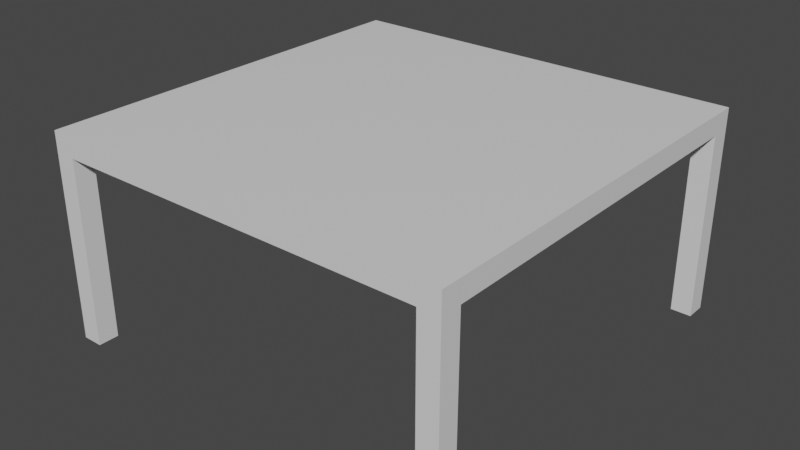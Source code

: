 # Source: Table_EXPORT.blend  (saved by Blender 2.82.7; exported with 4.5.12 LTS)
import bpy
from mathutils import Matrix  # noqa: F401  (used for matrix-valued properties, if any)

bpy.ops.wm.read_factory_settings(use_empty=True)
scene = bpy.context.scene
scene.name = 'Scene'

# ---- collections
col_collection = bpy.data.collections.new('Collection'); scene.collection.children.link(col_collection)

# ---- materials (node trees are filled in below, after node groups)
mat_material = bpy.data.materials.new('Material')
mat_material.alpha_threshold = 0.0
mat_material.use_transparent_shadow = False
mat_material.line_color = (0.0, 0.0, 0.0, 1.0)

# ---- material node trees
mat_material.use_nodes = True; mat_material.node_tree.nodes.clear()
_N = mat_material.node_tree.nodes; _L = mat_material.node_tree.links
n0 = _N.new('ShaderNodeOutputMaterial'); n0.name = 'Material Output'; n0.location = (300, 300)
n1 = _N.new('ShaderNodeBsdfPrincipled'); n1.name = 'Principled BSDF'; n1.location = (10, 300)
n1.distribution = 'GGX'
n1.subsurface_method = 'BURLEY'
n1.inputs[2].default_value = 0.4
n1.inputs[3].default_value = 1.45
n1.inputs[27].default_value = (0.0, 0.0, 0.0, 1.0)
n1.inputs[28].default_value = 1.0
_L.new(n1.outputs[0], n0.inputs[0])
n0.is_active_output = True

# ---- world
world_world = bpy.data.worlds.new('World'); scene.world = world_world
world_world.use_nodes = True; world_world.node_tree.nodes.clear()
_N = world_world.node_tree.nodes; _L = world_world.node_tree.links
n0 = _N.new('ShaderNodeOutputWorld'); n0.name = 'World Output'; n0.location = (300, 300)
n1 = _N.new('ShaderNodeBackground'); n1.name = 'Background'; n1.location = (10, 300)
n1.inputs[0].default_value = (0.05088, 0.05088, 0.05088, 1.0)
_L.new(n1.outputs[0], n0.inputs[0])
n0.is_active_output = True
world_world.color = (0.05088, 0.05088, 0.05088)
world_world.use_sun_shadow = False
world_world.sun_shadow_jitter_overblur = 0.0

# ---- meshes
me_cube = bpy.data.meshes.new('Cube')
me_cube.from_pydata([(2.0, 2.0, 2.0), (2.0, 2.0, 1.8), (2.0, 1.8, 2.0), (2.0, 1.8, 1.8), (1.8, 2.0, 1.8), (1.8, 2.0, 2.0), (1.8, 1.8, 1.8), (1.8, 1.8, 2.0), (2.0, 1.8, 0.0), (2.0, 2.0, 0.0), (1.8, 2.0, 0.0), (1.8, 1.8, 0.0), (-2.0, 2.0, 2.0), (-2.0, 2.0, 1.8), (0.0, 2.0, 2.0), (0.0, 2.0, 1.8), (0.0, 1.8, 1.8), (-2.0, 1.8, 2.0), (0.0, 1.8, 2.0), (-2.0, 1.8, 1.8), (-1.8, 2.0, 1.8), (-1.8, 2.0, 2.0), (-1.8, 1.8, 1.8), (-1.8, 1.8, 2.0), (-2.0, 1.8, 0.0), (-2.0, 2.0, 0.0), (-1.8, 2.0, 0.0), (-1.8, 1.8, 0.0), (2.0, -2.0, 2.0), (2.0, -2.0, 1.8), (2.0, 0.0, 2.0), (2.0, 0.0, 1.8), (2.0, -1.8, 2.0), (2.0, -1.8, 1.8), (1.8, -2.0, 1.8), (1.8, 0.0, 2.0), (1.8, 0.0, 1.8), (1.8, -2.0, 2.0), (1.8, -1.8, 1.8), (1.8, -1.8, 2.0), (2.0, -1.8, 0.0), (2.0, -2.0, 0.0), (1.8, -2.0, 0.0), (1.8, -1.8, 0.0), (-2.0, -2.0, 2.0), (-2.0, -2.0, 1.8), (-2.0, 0.0, 2.0), (-2.0, 0.0, 1.8), (0.0, -2.0, 2.0), (0.0, -2.0, 1.8), (0.0, 0.0, 2.0), (0.0, 0.0, 1.8), (0.0, -1.8, 1.8), (-2.0, -1.8, 2.0), (0.0, -1.8, 2.0), (-2.0, -1.8, 1.8), (-1.8, -2.0, 1.8), (-1.8, 0.0, 2.0), (-1.8, 0.0, 1.8), (-1.8, -2.0, 2.0), (-1.8, -1.8, 1.8), (-1.8, -1.8, 2.0), (-2.0, -1.8, 0.0), (-2.0, -2.0, 0.0), (-1.8, -2.0, 0.0), (-1.8, -1.8, 0.0)], [], [(7, 18, 50, 35), (6, 3, 31, 36), (3, 2, 30, 31), (4, 5, 0, 1), (1, 0, 2, 3), (3, 6, 11, 8), (5, 14, 18, 7), (0, 5, 7, 2), (15, 4, 6, 16), (15, 14, 5, 4), (16, 6, 36, 51), (2, 7, 35, 30), (10, 9, 8, 11), (1, 3, 8, 9), (4, 1, 9, 10), (6, 4, 10, 11), (23, 57, 50, 18), (22, 58, 47, 19), (19, 47, 46, 17), (20, 13, 12, 21), (13, 19, 17, 12), (19, 24, 27, 22), (21, 23, 18, 14), (12, 17, 23, 21), (15, 16, 22, 20), (15, 20, 21, 14), (16, 51, 58, 22), (17, 46, 57, 23), (26, 27, 24, 25), (13, 25, 24, 19), (20, 26, 25, 13), (22, 27, 26, 20), (39, 35, 50, 54), (38, 36, 31, 33), (33, 31, 30, 32), (34, 29, 28, 37), (29, 33, 32, 28), (33, 40, 43, 38), (37, 39, 54, 48), (28, 32, 39, 37), (49, 52, 38, 34), (49, 34, 37, 48), (52, 51, 36, 38), (32, 30, 35, 39), (42, 43, 40, 41), (29, 41, 40, 33), (34, 42, 41, 29), (38, 43, 42, 34), (61, 54, 50, 57), (60, 55, 47, 58), (55, 53, 46, 47), (56, 59, 44, 45), (45, 44, 53, 55), (55, 60, 65, 62), (59, 48, 54, 61), (44, 59, 61, 53), (49, 56, 60, 52), (49, 48, 59, 56), (52, 60, 58, 51), (53, 61, 57, 46), (64, 63, 62, 65), (45, 55, 62, 63), (56, 45, 63, 64), (60, 56, 64, 65)])
_uv = me_cube.uv_layers.new(name='UVMap')
_uv.uv.foreach_set('vector', [0.6481, 0.5254, 0.875, 0.5254, 0.875, 0.75, 0.6481, 0.75, 0.3519, 0.5254, 0.375, 0.5254, 0.375, 0.75, 0.3519, 0.75, 0.375, 0.5254, 0.625, 0.5254, 0.625, 0.75, 0.375, 0.75, 0.375, 0.4769, 0.625, 0.4769, 0.625, 0.5, 0.375, 0.5, 0.375, 0.5, 0.625, 0.5, 0.625, 0.5254, 0.375, 0.5254, 0.375, 0.5254, 0.3519, 0.5254, 0.3519, 0.5254, 0.375, 0.5254, 0.6481, 0.5, 0.875, 0.5, 0.875, 0.5254, 0.6481, 0.5254, 0.625, 0.5, 0.6481, 0.5, 0.6481, 0.5254, 0.625, 0.5254, 0.125, 0.5, 0.3519, 0.5, 0.3519, 0.5254, 0.125, 0.5254, 0.375, 0.25, 0.625, 0.25, 0.625, 0.4769, 0.375, 0.4769, 0.125, 0.5254, 0.3519, 0.5254, 0.3519, 0.75, 0.125, 0.75, 0.625, 0.5254, 0.6481, 0.5254, 0.6481, 0.75, 0.625, 0.75, 0.3519, 0.5, 0.375, 0.5, 0.375, 0.5254, 0.3519, 0.5254, 0.375, 0.5, 0.375, 0.5254, 0.375, 0.5254, 0.375, 0.5, 0.375, 0.4769, 0.375, 0.5, 0.375, 0.5, 0.375, 0.4769, 0.3519, 0.5254, 0.3519, 0.5, 0.3519, 0.5, 0.3519, 0.5254, 0.6481, 0.5254, 0.6481, 0.75, 0.875, 0.75, 0.875, 0.5254, 0.3519, 0.5254, 0.3519, 0.75, 0.375, 0.75, 0.375, 0.5254, 0.375, 0.5254, 0.375, 0.75, 0.625, 0.75, 0.625, 0.5254, 0.375, 0.4769, 0.375, 0.5, 0.625, 0.5, 0.625, 0.4769, 0.375, 0.5, 0.375, 0.5254, 0.625, 0.5254, 0.625, 0.5, 0.375, 0.5254, 0.375, 0.5254, 0.3519, 0.5254, 0.3519, 0.5254, 0.6481, 0.5, 0.6481, 0.5254, 0.875, 0.5254, 0.875, 0.5, 0.625, 0.5, 0.625, 0.5254, 0.6481, 0.5254, 0.6481, 0.5, 0.125, 0.5, 0.125, 0.5254, 0.3519, 0.5254, 0.3519, 0.5, 0.375, 0.25, 0.375, 0.4769, 0.625, 0.4769, 0.625, 0.25, 0.125, 0.5254, 0.125, 0.75, 0.3519, 0.75, 0.3519, 0.5254, 0.625, 0.5254, 0.625, 0.75, 0.6481, 0.75, 0.6481, 0.5254, 0.3519, 0.5, 0.3519, 0.5254, 0.375, 0.5254, 0.375, 0.5, 0.375, 0.5, 0.375, 0.5, 0.375, 0.5254, 0.375, 0.5254, 0.375, 0.4769, 0.375, 0.4769, 0.375, 0.5, 0.375, 0.5, 0.3519, 0.5254, 0.3519, 0.5254, 0.3519, 0.5, 0.3519, 0.5, 0.6481, 0.5254, 0.6481, 0.75, 0.875, 0.75, 0.875, 0.5254, 0.3519, 0.5254, 0.3519, 0.75, 0.375, 0.75, 0.375, 0.5254, 0.375, 0.5254, 0.375, 0.75, 0.625, 0.75, 0.625, 0.5254, 0.375, 0.4769, 0.375, 0.5, 0.625, 0.5, 0.625, 0.4769, 0.375, 0.5, 0.375, 0.5254, 0.625, 0.5254, 0.625, 0.5, 0.375, 0.5254, 0.375, 0.5254, 0.3519, 0.5254, 0.3519, 0.5254, 0.6481, 0.5, 0.6481, 0.5254, 0.875, 0.5254, 0.875, 0.5, 0.625, 0.5, 0.625, 0.5254, 0.6481, 0.5254, 0.6481, 0.5, 0.125, 0.5, 0.125, 0.5254, 0.3519, 0.5254, 0.3519, 0.5, 0.375, 0.25, 0.375, 0.4769, 0.625, 0.4769, 0.625, 0.25, 0.125, 0.5254, 0.125, 0.75, 0.3519, 0.75, 0.3519, 0.5254, 0.625, 0.5254, 0.625, 0.75, 0.6481, 0.75, 0.6481, 0.5254, 0.3519, 0.5, 0.3519, 0.5254, 0.375, 0.5254, 0.375, 0.5, 0.375, 0.5, 0.375, 0.5, 0.375, 0.5254, 0.375, 0.5254, 0.375, 0.4769, 0.375, 0.4769, 0.375, 0.5, 0.375, 0.5, 0.3519, 0.5254, 0.3519, 0.5254, 0.3519, 0.5, 0.3519, 0.5, 0.6481, 0.5254, 0.875, 0.5254, 0.875, 0.75, 0.6481, 0.75, 0.3519, 0.5254, 0.375, 0.5254, 0.375, 0.75, 0.3519, 0.75, 0.375, 0.5254, 0.625, 0.5254, 0.625, 0.75, 0.375, 0.75, 0.375, 0.4769, 0.625, 0.4769, 0.625, 0.5, 0.375, 0.5, 0.375, 0.5, 0.625, 0.5, 0.625, 0.5254, 0.375, 0.5254, 0.375, 0.5254, 0.3519, 0.5254, 0.3519, 0.5254, 0.375, 0.5254, 0.6481, 0.5, 0.875, 0.5, 0.875, 0.5254, 0.6481, 0.5254, 0.625, 0.5, 0.6481, 0.5, 0.6481, 0.5254, 0.625, 0.5254, 0.125, 0.5, 0.3519, 0.5, 0.3519, 0.5254, 0.125, 0.5254, 0.375, 0.25, 0.625, 0.25, 0.625, 0.4769, 0.375, 0.4769, 0.125, 0.5254, 0.3519, 0.5254, 0.3519, 0.75, 0.125, 0.75, 0.625, 0.5254, 0.6481, 0.5254, 0.6481, 0.75, 0.625, 0.75, 0.3519, 0.5, 0.375, 0.5, 0.375, 0.5254, 0.3519, 0.5254, 0.375, 0.5, 0.375, 0.5254, 0.375, 0.5254, 0.375, 0.5, 0.375, 0.4769, 0.375, 0.5, 0.375, 0.5, 0.375, 0.4769, 0.3519, 0.5254, 0.3519, 0.5, 0.3519, 0.5, 0.3519, 0.5254])
me_cube.materials.append(mat_material)
me_cube.use_remesh_preserve_volume = False
me_cube.use_remesh_preserve_attributes = False
me_cube.use_mirror_vertex_groups = False
me_cube.update()

# ---- objects
ob_table = bpy.data.objects.new('Table', me_cube)

# ---- transforms, parenting, visibility, modifiers, constraints
ob_table.location = (0.0, 0.0, 0.0)
ob_table.lock_rotations_4d = False
ob_table.empty_display_type = 'ARROWS'
ob_table.lineart.crease_threshold = 0.0

# ---- collection membership
col_collection.objects.link(ob_table)

# ---- scene / render settings (as saved in the file)
scene.frame_start = 1; scene.frame_end = 250; scene.frame_set(1)
scene.render.engine = 'BLENDER_EEVEE_NEXT'
scene.cycles.use_denoising = False
scene.cycles.samples = 128
scene.cycles.sampling_pattern = 'TABULATED_SOBOL'
scene.cycles.use_adaptive_sampling = False
scene.cycles.use_light_tree = False
scene.view_settings.view_transform = 'Filmic'
bpy.context.view_layer.update()

# ---- added for rendering (the .blend has no active camera and no usable light): camera, sun
cam_auto = bpy.data.cameras.new('AutoCamera')
cam_auto.lens = 50.0
cam_auto.sensor_width = 36.0
cam_auto.clip_end = 1000.0
ob_auto_camera = bpy.data.objects.new('AutoCamera', cam_auto)
scene.collection.objects.link(ob_auto_camera)
ob_auto_camera.location = (5.55135, -6.66162, 5.44108)
ob_auto_camera.rotation_euler = (1.09748, -7.21219e-08, 0.694738)
scene.camera = ob_auto_camera
light_auto_sun = bpy.data.lights.new('AutoSun', 'SUN')
light_auto_sun.energy = 3.0
light_auto_sun.angle = 0.0523599
ob_auto_sun = bpy.data.objects.new('AutoSun', light_auto_sun)
scene.collection.objects.link(ob_auto_sun)
ob_auto_sun.rotation_euler = (0.872665, 0.174533, 0.523599)
bpy.context.view_layer.update()
